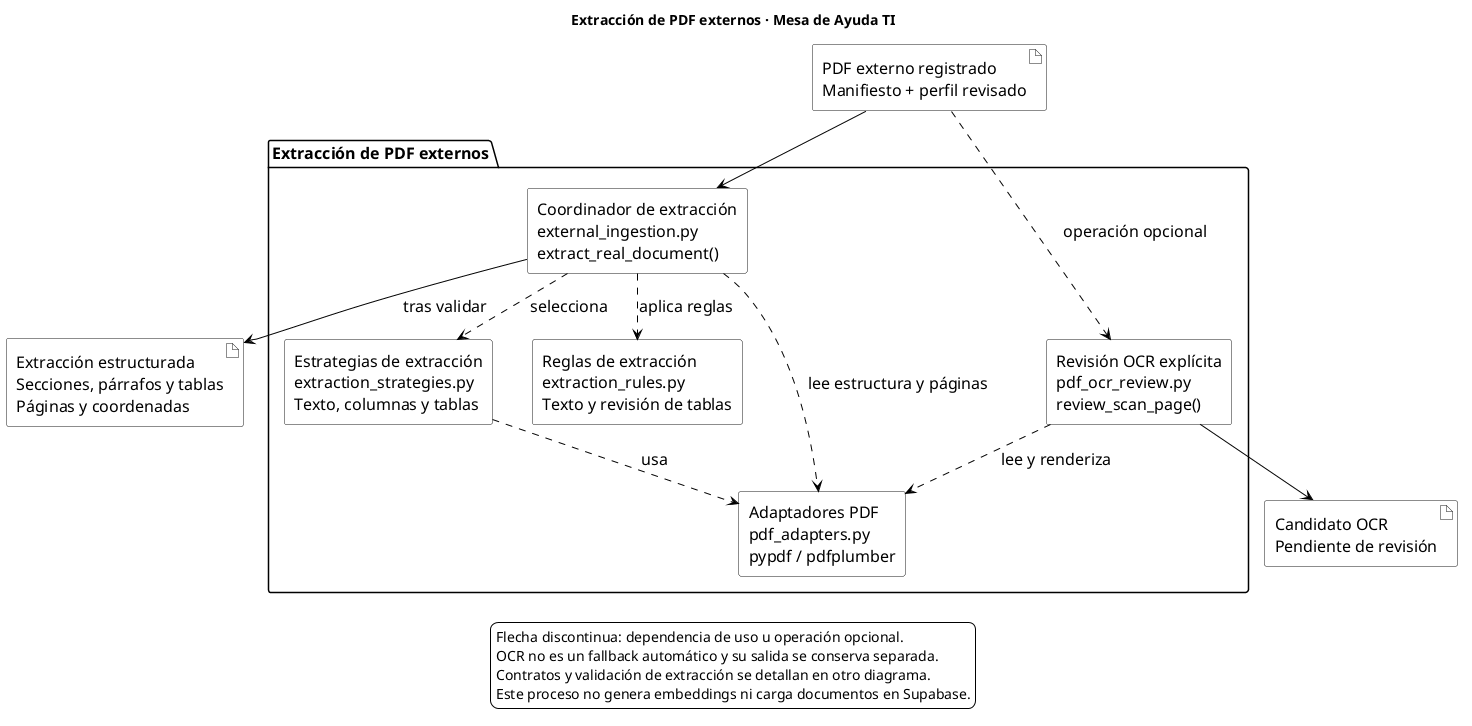

The diagram above was rendered by PlantUML. Its source (embedded in the PNG):
@startuml
!pragma layout smetana
skinparam monochrome true
skinparam shadowing false
skinparam componentStyle rectangle
skinparam backgroundColor white
skinparam defaultFontName SansSerif
skinparam defaultFontSize 16
skinparam componentBackgroundColor white
skinparam packageBackgroundColor white
skinparam artifactBackgroundColor white
skinparam noteBackgroundColor white
skinparam ArrowColor black
skinparam nodesep 40
skinparam ranksep 40

title Extracción de PDF externos · Mesa de Ayuda TI

artifact "PDF externo registrado\nManifiesto + perfil revisado" as fuente

package "Extracción de PDF externos" {
  component "Coordinador de extracción\nexternal_ingestion.py\nextract_real_document()" as extractor
  component "Estrategias de extracción\nextraction_strategies.py\nTexto, columnas y tablas" as strategies
  component "Reglas de extracción\nextraction_rules.py\nTexto y revisión de tablas" as rules
  component "Adaptadores PDF\npdf_adapters.py\npypdf / pdfplumber" as adapters
  component "Revisión OCR explícita\npdf_ocr_review.py\nreview_scan_page()" as ocr
}

artifact "Extracción estructurada\nSecciones, párrafos y tablas\nPáginas y coordenadas" as output
artifact "Candidato OCR\nPendiente de revisión" as candidate

fuente --> extractor
extractor ..> strategies : selecciona
extractor ..> adapters : lee estructura y páginas
extractor ..> rules : aplica reglas
strategies ..> adapters : usa
extractor --> output : tras validar

fuente ..> ocr : operación opcional
ocr ..> adapters : lee y renderiza
ocr --> candidate

legend bottom
  Flecha discontinua: dependencia de uso u operación opcional.
  OCR no es un fallback automático y su salida se conserva separada.
  Contratos y validación de extracción se detallan en otro diagrama.
  Este proceso no genera embeddings ni carga documentos en Supabase.
endlegend
@enduml